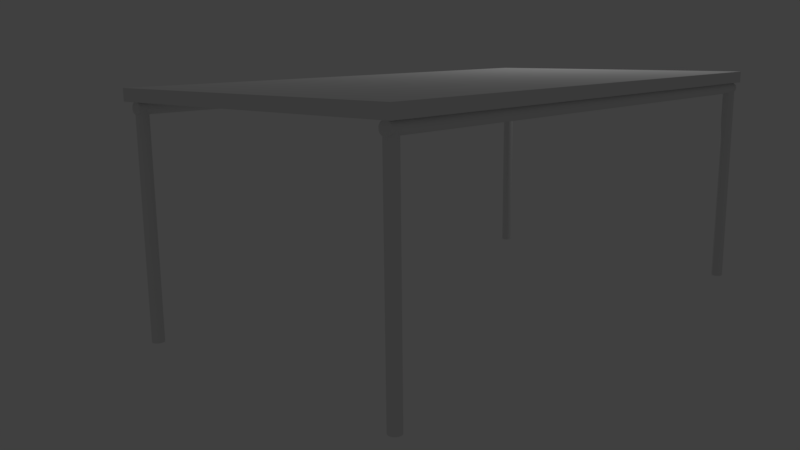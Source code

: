 # Source: tafelLichtBruin.blend  (saved by Blender 2.78.0; exported with 4.5.12 LTS)
import bpy
from mathutils import Matrix  # noqa: F401  (used for matrix-valued properties, if any)

bpy.ops.wm.read_factory_settings(use_empty=True)
scene = bpy.context.scene
scene.name = 'Scene'

# ---- collections
col_collection_1 = bpy.data.collections.new('Collection 1'); scene.collection.children.link(col_collection_1)
col_collection_10 = bpy.data.collections.new('Collection 10'); scene.collection.children.link(col_collection_10)

# ---- world
world_world = bpy.data.worlds.new('World'); scene.world = world_world
world_world.color = (0.05088, 0.05088, 0.05088)
world_world.use_sun_shadow = False
world_world.sun_shadow_jitter_overblur = 0.0
world_world.cycles.sampling_method = 'MANUAL'

# ---- cameras
cam_camera = bpy.data.cameras.new('Camera')
cam_camera.clip_end = 100.0
cam_camera.lens = 35.0
cam_camera.sensor_width = 32.0
cam_camera.sensor_height = 18.0
cam_camera.ortho_scale = 7.314
cam_camera.dof.focus_distance = 0.0

# ---- lights
light_lamp = bpy.data.lights.new('Lamp', 'POINT')
light_lamp.transmission_factor = 0.0
light_lamp.cutoff_distance = 30.0
light_lamp.energy = 100.0
light_lamp.shadow_buffer_clip_start = 1.001
light_lamp.shadow_soft_size = 0.1
light_lamp.shadow_maximum_resolution = 0.006
light_lamp.use_absolute_resolution = True

# ---- meshes
me_cylinder = bpy.data.meshes.new('Cylinder')
me_cylinder.from_pydata([(-4.763e-08, 1.0, -1.631), (7.094e-06, 1.0, 94.78), (0.1951, 0.9808, -1.631), (0.1951, 0.9808, 94.78), (0.3827, 0.9239, -1.631), (0.3827, 0.9239, 94.78), (0.5556, 0.8315, -1.631), (0.5556, 0.8315, 94.78), (0.7071, 0.7071, -1.631), (0.7071, 0.7071, 94.78), (0.8315, 0.5556, -1.631), (0.8315, 0.5556, 94.78), (0.9239, 0.3827, -1.631), (0.9239, 0.3827, 94.78), (0.9808, 0.1951, -1.631), (0.9808, 0.1951, 94.78), (1.0, 7.55e-08, -1.631), (1.0, -2.095e-07, 94.78), (0.9808, -0.1951, -1.631), (0.9808, -0.1951, 94.78), (0.9239, -0.3827, -1.631), (0.9239, -0.3827, 94.78), (0.8315, -0.5556, -1.631), (0.8315, -0.5556, 94.78), (0.7071, -0.7071, -1.631), (0.7071, -0.7071, 94.78), (0.5556, -0.8315, -1.631), (0.5556, -0.8315, 94.78), (0.3827, -0.9239, -1.631), (0.3827, -0.9239, 94.78), (0.1951, -0.9808, -1.631), (0.1951, -0.9808, 94.78), (-3.735e-07, -1.0, -1.631), (6.768e-06, -1.0, 94.78), (-0.1951, -0.9808, -1.631), (-0.1951, -0.9808, 94.78), (-0.3827, -0.9239, -1.631), (-0.3827, -0.9239, 94.78), (-0.5556, -0.8315, -1.631), (-0.5556, -0.8315, 94.78), (-0.7071, -0.7071, -1.631), (-0.7071, -0.7071, 94.78), (-0.8315, -0.5556, -1.631), (-0.8315, -0.5556, 94.78), (-0.9239, -0.3827, -1.631), (-0.9239, -0.3827, 94.78), (-0.9808, -0.1951, -1.631), (-0.9808, -0.1951, 94.78), (-1.0, 9.656e-07, -1.631), (-1.0, 6.806e-07, 94.78), (-0.9808, 0.1951, -1.631), (-0.9808, 0.1951, 94.78), (-0.9239, 0.3827, -1.631), (-0.9239, 0.3827, 94.78), (-0.8315, 0.5556, -1.631), (-0.8315, 0.5556, 94.78), (-0.7071, 0.7071, -1.631), (-0.7071, 0.7071, 94.78), (-0.5556, 0.8315, -1.631), (-0.5556, 0.8315, 94.78), (-0.3827, 0.9239, -1.631), (-0.3827, 0.9239, 94.78), (-0.1951, 0.9808, -1.631), (-0.1951, 0.9808, 94.78)], [], [(0, 1, 3, 2), (2, 3, 5, 4), (4, 5, 7, 6), (6, 7, 9, 8), (8, 9, 11, 10), (10, 11, 13, 12), (12, 13, 15, 14), (14, 15, 17, 16), (16, 17, 19, 18), (18, 19, 21, 20), (20, 21, 23, 22), (22, 23, 25, 24), (24, 25, 27, 26), (26, 27, 29, 28), (28, 29, 31, 30), (30, 31, 33, 32), (32, 33, 35, 34), (34, 35, 37, 36), (36, 37, 39, 38), (38, 39, 41, 40), (40, 41, 43, 42), (42, 43, 45, 44), (44, 45, 47, 46), (46, 47, 49, 48), (48, 49, 51, 50), (50, 51, 53, 52), (52, 53, 55, 54), (54, 55, 57, 56), (56, 57, 59, 58), (58, 59, 61, 60), (3, 1, 63, 61, 59, 57, 55, 53, 51, 49, 47, 45, 43, 41, 39, 37, 35, 33, 31, 29, 27, 25, 23, 21, 19, 17, 15, 13, 11, 9, 7, 5), (60, 61, 63, 62), (62, 63, 1, 0), (0, 2, 4, 6, 8, 10, 12, 14, 16, 18, 20, 22, 24, 26, 28, 30, 32, 34, 36, 38, 40, 42, 44, 46, 48, 50, 52, 54, 56, 58, 60, 62)])
me_cylinder.use_remesh_preserve_volume = False
me_cylinder.use_remesh_preserve_attributes = False
me_cylinder.use_mirror_vertex_groups = False
me_cylinder.update()
me_cube_001 = bpy.data.meshes.new('Cube.001')
me_cube_001.from_pydata([(-1.0, -1.714, -1.0), (-1.0, -1.714, -0.8681), (-1.0, 1.809, -1.0), (-1.0, 1.809, -0.8681), (5.34, -1.714, -1.0), (5.34, -1.714, -0.8681), (5.34, 1.809, -1.0), (5.34, 1.809, -0.8681)], [], [(1, 3, 2, 0), (3, 7, 6, 2), (7, 5, 4, 6), (5, 1, 0, 4), (0, 2, 6, 4), (5, 7, 3, 1)])
me_cube_001.use_remesh_preserve_volume = False
me_cube_001.use_remesh_preserve_attributes = False
me_cube_001.use_mirror_vertex_groups = False
me_cube_001.update()
me_cylinder_001 = bpy.data.meshes.new('Cylinder.001')
me_cylinder_001.from_pydata([(0.0, 1.0, -1.0), (3.141e-06, 1.0, 35.61), (0.1951, 0.9808, -1.0), (0.1951, 0.9808, 35.61), (0.3827, 0.9239, -1.0), (0.3827, 0.9239, 35.61), (0.5556, 0.8315, -1.0), (0.5556, 0.8315, 35.61), (0.7071, 0.7071, -1.0), (0.7071, 0.7071, 35.61), (0.8315, 0.5556, -1.0), (0.8315, 0.5556, 35.61), (0.9239, 0.3827, -1.0), (0.9239, 0.3827, 35.61), (0.9808, 0.1951, -1.0), (0.9808, 0.1951, 35.61), (1.0, 7.55e-08, -1.0), (1.0, -2.095e-07, 35.61), (0.9808, -0.1951, -1.0), (0.9808, -0.1951, 35.61), (0.9239, -0.3827, -1.0), (0.9239, -0.3827, 35.61), (0.8315, -0.5556, -1.0), (0.8315, -0.5556, 35.61), (0.7071, -0.7071, -1.0), (0.7071, -0.7071, 35.61), (0.5556, -0.8315, -1.0), (0.5556, -0.8315, 35.61), (0.3827, -0.9239, -1.0), (0.3827, -0.9239, 35.61), (0.1951, -0.9808, -1.0), (0.1951, -0.9808, 35.61), (-3.258e-07, -1.0, -1.0), (2.815e-06, -1.0, 35.61), (-0.1951, -0.9808, -1.0), (-0.1951, -0.9808, 35.61), (-0.3827, -0.9239, -1.0), (-0.3827, -0.9239, 35.61), (-0.5556, -0.8315, -1.0), (-0.5556, -0.8315, 35.61), (-0.7071, -0.7071, -1.0), (-0.7071, -0.7071, 35.61), (-0.8315, -0.5556, -1.0), (-0.8315, -0.5556, 35.61), (-0.9239, -0.3827, -1.0), (-0.9239, -0.3827, 35.61), (-0.9808, -0.1951, -1.0), (-0.9808, -0.1951, 35.61), (-1.0, 9.656e-07, -1.0), (-1.0, 6.806e-07, 35.61), (-0.9808, 0.1951, -1.0), (-0.9808, 0.1951, 35.61), (-0.9239, 0.3827, -1.0), (-0.9239, 0.3827, 35.61), (-0.8315, 0.5556, -1.0), (-0.8315, 0.5556, 35.61), (-0.7071, 0.7071, -1.0), (-0.7071, 0.7071, 35.61), (-0.5556, 0.8315, -1.0), (-0.5556, 0.8315, 35.61), (-0.3827, 0.9239, -1.0), (-0.3827, 0.9239, 35.61), (-0.1951, 0.9808, -1.0), (-0.1951, 0.9808, 35.61)], [], [(0, 1, 3, 2), (2, 3, 5, 4), (4, 5, 7, 6), (6, 7, 9, 8), (8, 9, 11, 10), (10, 11, 13, 12), (12, 13, 15, 14), (14, 15, 17, 16), (16, 17, 19, 18), (18, 19, 21, 20), (20, 21, 23, 22), (22, 23, 25, 24), (24, 25, 27, 26), (26, 27, 29, 28), (28, 29, 31, 30), (30, 31, 33, 32), (32, 33, 35, 34), (34, 35, 37, 36), (36, 37, 39, 38), (38, 39, 41, 40), (40, 41, 43, 42), (42, 43, 45, 44), (44, 45, 47, 46), (46, 47, 49, 48), (48, 49, 51, 50), (50, 51, 53, 52), (52, 53, 55, 54), (54, 55, 57, 56), (56, 57, 59, 58), (58, 59, 61, 60), (3, 1, 63, 61, 59, 57, 55, 53, 51, 49, 47, 45, 43, 41, 39, 37, 35, 33, 31, 29, 27, 25, 23, 21, 19, 17, 15, 13, 11, 9, 7, 5), (60, 61, 63, 62), (62, 63, 1, 0), (0, 2, 4, 6, 8, 10, 12, 14, 16, 18, 20, 22, 24, 26, 28, 30, 32, 34, 36, 38, 40, 42, 44, 46, 48, 50, 52, 54, 56, 58, 60, 62)])
me_cylinder_001.use_remesh_preserve_volume = False
me_cylinder_001.use_remesh_preserve_attributes = False
me_cylinder_001.use_mirror_vertex_groups = False
me_cylinder_001.update()
me_cylinder_002 = bpy.data.meshes.new('Cylinder.002')
me_cylinder_002.from_pydata([(0.0, 1.0, -1.0), (4.299e-06, 1.0, 35.61), (0.1951, 0.9808, -1.0), (0.1951, 0.9808, 35.61), (0.3827, 0.9239, -1.0), (0.3827, 0.9239, 35.61), (0.5556, 0.8315, -1.0), (0.5556, 0.8315, 35.61), (0.7071, 0.7071, -1.0), (0.7071, 0.7071, 35.61), (0.8315, 0.5556, -1.0), (0.8315, 0.5556, 35.61), (0.9239, 0.3827, -1.0), (0.9239, 0.3827, 35.61), (0.9808, 0.1951, -1.0), (0.9808, 0.1951, 35.61), (1.0, 7.55e-08, -1.0), (1.0, -2.095e-07, 35.61), (0.9808, -0.1951, -1.0), (0.9808, -0.1951, 35.61), (0.9239, -0.3827, -1.0), (0.9239, -0.3827, 35.61), (0.8315, -0.5556, -1.0), (0.8315, -0.5556, 35.61), (0.7071, -0.7071, -1.0), (0.7071, -0.7071, 35.61), (0.5556, -0.8315, -1.0), (0.5556, -0.8315, 35.61), (0.3827, -0.9239, -1.0), (0.3827, -0.9239, 35.61), (0.1951, -0.9808, -1.0), (0.1951, -0.9808, 35.61), (-3.258e-07, -1.0, -1.0), (3.973e-06, -1.0, 35.61), (-0.1951, -0.9808, -1.0), (-0.1951, -0.9808, 35.61), (-0.3827, -0.9239, -1.0), (-0.3827, -0.9239, 35.61), (-0.5556, -0.8315, -1.0), (-0.5556, -0.8315, 35.61), (-0.7071, -0.7071, -1.0), (-0.7071, -0.7071, 35.61), (-0.8315, -0.5556, -1.0), (-0.8315, -0.5556, 35.61), (-0.9239, -0.3827, -1.0), (-0.9239, -0.3827, 35.61), (-0.9808, -0.1951, -1.0), (-0.9808, -0.1951, 35.61), (-1.0, 9.656e-07, -1.0), (-1.0, 6.806e-07, 35.61), (-0.9808, 0.1951, -1.0), (-0.9808, 0.1951, 35.61), (-0.9239, 0.3827, -1.0), (-0.9239, 0.3827, 35.61), (-0.8315, 0.5556, -1.0), (-0.8315, 0.5556, 35.61), (-0.7071, 0.7071, -1.0), (-0.7071, 0.7071, 35.61), (-0.5556, 0.8315, -1.0), (-0.5556, 0.8315, 35.61), (-0.3827, 0.9239, -1.0), (-0.3827, 0.9239, 35.61), (-0.1951, 0.9808, -1.0), (-0.1951, 0.9808, 35.61)], [], [(0, 1, 3, 2), (2, 3, 5, 4), (4, 5, 7, 6), (6, 7, 9, 8), (8, 9, 11, 10), (10, 11, 13, 12), (12, 13, 15, 14), (14, 15, 17, 16), (16, 17, 19, 18), (18, 19, 21, 20), (20, 21, 23, 22), (22, 23, 25, 24), (24, 25, 27, 26), (26, 27, 29, 28), (28, 29, 31, 30), (30, 31, 33, 32), (32, 33, 35, 34), (34, 35, 37, 36), (36, 37, 39, 38), (38, 39, 41, 40), (40, 41, 43, 42), (42, 43, 45, 44), (44, 45, 47, 46), (46, 47, 49, 48), (48, 49, 51, 50), (50, 51, 53, 52), (52, 53, 55, 54), (54, 55, 57, 56), (56, 57, 59, 58), (58, 59, 61, 60), (3, 1, 63, 61, 59, 57, 55, 53, 51, 49, 47, 45, 43, 41, 39, 37, 35, 33, 31, 29, 27, 25, 23, 21, 19, 17, 15, 13, 11, 9, 7, 5), (60, 61, 63, 62), (62, 63, 1, 0), (0, 2, 4, 6, 8, 10, 12, 14, 16, 18, 20, 22, 24, 26, 28, 30, 32, 34, 36, 38, 40, 42, 44, 46, 48, 50, 52, 54, 56, 58, 60, 62)])
me_cylinder_002.use_remesh_preserve_volume = False
me_cylinder_002.use_remesh_preserve_attributes = False
me_cylinder_002.use_mirror_vertex_groups = False
me_cylinder_002.update()
me_cylinder_003 = bpy.data.meshes.new('Cylinder.003')
me_cylinder_003.from_pydata([(-4.763e-08, 1.0, -1.631), (7.094e-06, 1.0, 94.78), (0.1951, 0.9808, -1.631), (0.1951, 0.9808, 94.78), (0.3827, 0.9239, -1.631), (0.3827, 0.9239, 94.78), (0.5556, 0.8315, -1.631), (0.5556, 0.8315, 94.78), (0.7071, 0.7071, -1.631), (0.7071, 0.7071, 94.78), (0.8315, 0.5556, -1.631), (0.8315, 0.5556, 94.78), (0.9239, 0.3827, -1.631), (0.9239, 0.3827, 94.78), (0.9808, 0.1951, -1.631), (0.9808, 0.1951, 94.78), (1.0, 7.55e-08, -1.631), (1.0, -2.095e-07, 94.78), (0.9808, -0.1951, -1.631), (0.9808, -0.1951, 94.78), (0.9239, -0.3827, -1.631), (0.9239, -0.3827, 94.78), (0.8315, -0.5556, -1.631), (0.8315, -0.5556, 94.78), (0.7071, -0.7071, -1.631), (0.7071, -0.7071, 94.78), (0.5556, -0.8315, -1.631), (0.5556, -0.8315, 94.78), (0.3827, -0.9239, -1.631), (0.3827, -0.9239, 94.78), (0.1951, -0.9808, -1.631), (0.1951, -0.9808, 94.78), (-3.735e-07, -1.0, -1.631), (6.768e-06, -1.0, 94.78), (-0.1951, -0.9808, -1.631), (-0.1951, -0.9808, 94.78), (-0.3827, -0.9239, -1.631), (-0.3827, -0.9239, 94.78), (-0.5556, -0.8315, -1.631), (-0.5556, -0.8315, 94.78), (-0.7071, -0.7071, -1.631), (-0.7071, -0.7071, 94.78), (-0.8315, -0.5556, -1.631), (-0.8315, -0.5556, 94.78), (-0.9239, -0.3827, -1.631), (-0.9239, -0.3827, 94.78), (-0.9808, -0.1951, -1.631), (-0.9808, -0.1951, 94.78), (-1.0, 9.656e-07, -1.631), (-1.0, 6.806e-07, 94.78), (-0.9808, 0.1951, -1.631), (-0.9808, 0.1951, 94.78), (-0.9239, 0.3827, -1.631), (-0.9239, 0.3827, 94.78), (-0.8315, 0.5556, -1.631), (-0.8315, 0.5556, 94.78), (-0.7071, 0.7071, -1.631), (-0.7071, 0.7071, 94.78), (-0.5556, 0.8315, -1.631), (-0.5556, 0.8315, 94.78), (-0.3827, 0.9239, -1.631), (-0.3827, 0.9239, 94.78), (-0.1951, 0.9808, -1.631), (-0.1951, 0.9808, 94.78)], [], [(0, 1, 3, 2), (2, 3, 5, 4), (4, 5, 7, 6), (6, 7, 9, 8), (8, 9, 11, 10), (10, 11, 13, 12), (12, 13, 15, 14), (14, 15, 17, 16), (16, 17, 19, 18), (18, 19, 21, 20), (20, 21, 23, 22), (22, 23, 25, 24), (24, 25, 27, 26), (26, 27, 29, 28), (28, 29, 31, 30), (30, 31, 33, 32), (32, 33, 35, 34), (34, 35, 37, 36), (36, 37, 39, 38), (38, 39, 41, 40), (40, 41, 43, 42), (42, 43, 45, 44), (44, 45, 47, 46), (46, 47, 49, 48), (48, 49, 51, 50), (50, 51, 53, 52), (52, 53, 55, 54), (54, 55, 57, 56), (56, 57, 59, 58), (58, 59, 61, 60), (3, 1, 63, 61, 59, 57, 55, 53, 51, 49, 47, 45, 43, 41, 39, 37, 35, 33, 31, 29, 27, 25, 23, 21, 19, 17, 15, 13, 11, 9, 7, 5), (60, 61, 63, 62), (62, 63, 1, 0), (0, 2, 4, 6, 8, 10, 12, 14, 16, 18, 20, 22, 24, 26, 28, 30, 32, 34, 36, 38, 40, 42, 44, 46, 48, 50, 52, 54, 56, 58, 60, 62)])
me_cylinder_003.use_remesh_preserve_volume = False
me_cylinder_003.use_remesh_preserve_attributes = False
me_cylinder_003.use_mirror_vertex_groups = False
me_cylinder_003.update()
me_cylinder_004 = bpy.data.meshes.new('Cylinder.004')
me_cylinder_004.from_pydata([(0.0, 1.0, -1.0), (4.299e-06, 1.0, 35.61), (0.1951, 0.9808, -1.0), (0.1951, 0.9808, 35.61), (0.3827, 0.9239, -1.0), (0.3827, 0.9239, 35.61), (0.5556, 0.8315, -1.0), (0.5556, 0.8315, 35.61), (0.7071, 0.7071, -1.0), (0.7071, 0.7071, 35.61), (0.8315, 0.5556, -1.0), (0.8315, 0.5556, 35.61), (0.9239, 0.3827, -1.0), (0.9239, 0.3827, 35.61), (0.9808, 0.1951, -1.0), (0.9808, 0.1951, 35.61), (1.0, 7.55e-08, -1.0), (1.0, -2.095e-07, 35.61), (0.9808, -0.1951, -1.0), (0.9808, -0.1951, 35.61), (0.9239, -0.3827, -1.0), (0.9239, -0.3827, 35.61), (0.8315, -0.5556, -1.0), (0.8315, -0.5556, 35.61), (0.7071, -0.7071, -1.0), (0.7071, -0.7071, 35.61), (0.5556, -0.8315, -1.0), (0.5556, -0.8315, 35.61), (0.3827, -0.9239, -1.0), (0.3827, -0.9239, 35.61), (0.1951, -0.9808, -1.0), (0.1951, -0.9808, 35.61), (-3.258e-07, -1.0, -1.0), (3.973e-06, -1.0, 35.61), (-0.1951, -0.9808, -1.0), (-0.1951, -0.9808, 35.61), (-0.3827, -0.9239, -1.0), (-0.3827, -0.9239, 35.61), (-0.5556, -0.8315, -1.0), (-0.5556, -0.8315, 35.61), (-0.7071, -0.7071, -1.0), (-0.7071, -0.7071, 35.61), (-0.8315, -0.5556, -1.0), (-0.8315, -0.5556, 35.61), (-0.9239, -0.3827, -1.0), (-0.9239, -0.3827, 35.61), (-0.9808, -0.1951, -1.0), (-0.9808, -0.1951, 35.61), (-1.0, 9.656e-07, -1.0), (-1.0, 6.806e-07, 35.61), (-0.9808, 0.1951, -1.0), (-0.9808, 0.1951, 35.61), (-0.9239, 0.3827, -1.0), (-0.9239, 0.3827, 35.61), (-0.8315, 0.5556, -1.0), (-0.8315, 0.5556, 35.61), (-0.7071, 0.7071, -1.0), (-0.7071, 0.7071, 35.61), (-0.5556, 0.8315, -1.0), (-0.5556, 0.8315, 35.61), (-0.3827, 0.9239, -1.0), (-0.3827, 0.9239, 35.61), (-0.1951, 0.9808, -1.0), (-0.1951, 0.9808, 35.61)], [], [(0, 1, 3, 2), (2, 3, 5, 4), (4, 5, 7, 6), (6, 7, 9, 8), (8, 9, 11, 10), (10, 11, 13, 12), (12, 13, 15, 14), (14, 15, 17, 16), (16, 17, 19, 18), (18, 19, 21, 20), (20, 21, 23, 22), (22, 23, 25, 24), (24, 25, 27, 26), (26, 27, 29, 28), (28, 29, 31, 30), (30, 31, 33, 32), (32, 33, 35, 34), (34, 35, 37, 36), (36, 37, 39, 38), (38, 39, 41, 40), (40, 41, 43, 42), (42, 43, 45, 44), (44, 45, 47, 46), (46, 47, 49, 48), (48, 49, 51, 50), (50, 51, 53, 52), (52, 53, 55, 54), (54, 55, 57, 56), (56, 57, 59, 58), (58, 59, 61, 60), (3, 1, 63, 61, 59, 57, 55, 53, 51, 49, 47, 45, 43, 41, 39, 37, 35, 33, 31, 29, 27, 25, 23, 21, 19, 17, 15, 13, 11, 9, 7, 5), (60, 61, 63, 62), (62, 63, 1, 0), (0, 2, 4, 6, 8, 10, 12, 14, 16, 18, 20, 22, 24, 26, 28, 30, 32, 34, 36, 38, 40, 42, 44, 46, 48, 50, 52, 54, 56, 58, 60, 62)])
me_cylinder_004.use_remesh_preserve_volume = False
me_cylinder_004.use_remesh_preserve_attributes = False
me_cylinder_004.use_mirror_vertex_groups = False
me_cylinder_004.update()
me_cylinder_005 = bpy.data.meshes.new('Cylinder.005')
me_cylinder_005.from_pydata([(0.0, 1.0, -1.0), (4.299e-06, 1.0, 35.61), (0.1951, 0.9808, -1.0), (0.1951, 0.9808, 35.61), (0.3827, 0.9239, -1.0), (0.3827, 0.9239, 35.61), (0.5556, 0.8315, -1.0), (0.5556, 0.8315, 35.61), (0.7071, 0.7071, -1.0), (0.7071, 0.7071, 35.61), (0.8315, 0.5556, -1.0), (0.8315, 0.5556, 35.61), (0.9239, 0.3827, -1.0), (0.9239, 0.3827, 35.61), (0.9808, 0.1951, -1.0), (0.9808, 0.1951, 35.61), (1.0, 7.55e-08, -1.0), (1.0, -2.095e-07, 35.61), (0.9808, -0.1951, -1.0), (0.9808, -0.1951, 35.61), (0.9239, -0.3827, -1.0), (0.9239, -0.3827, 35.61), (0.8315, -0.5556, -1.0), (0.8315, -0.5556, 35.61), (0.7071, -0.7071, -1.0), (0.7071, -0.7071, 35.61), (0.5556, -0.8315, -1.0), (0.5556, -0.8315, 35.61), (0.3827, -0.9239, -1.0), (0.3827, -0.9239, 35.61), (0.1951, -0.9808, -1.0), (0.1951, -0.9808, 35.61), (-3.258e-07, -1.0, -1.0), (3.973e-06, -1.0, 35.61), (-0.1951, -0.9808, -1.0), (-0.1951, -0.9808, 35.61), (-0.3827, -0.9239, -1.0), (-0.3827, -0.9239, 35.61), (-0.5556, -0.8315, -1.0), (-0.5556, -0.8315, 35.61), (-0.7071, -0.7071, -1.0), (-0.7071, -0.7071, 35.61), (-0.8315, -0.5556, -1.0), (-0.8315, -0.5556, 35.61), (-0.9239, -0.3827, -1.0), (-0.9239, -0.3827, 35.61), (-0.9808, -0.1951, -1.0), (-0.9808, -0.1951, 35.61), (-1.0, 9.656e-07, -1.0), (-1.0, 6.806e-07, 35.61), (-0.9808, 0.1951, -1.0), (-0.9808, 0.1951, 35.61), (-0.9239, 0.3827, -1.0), (-0.9239, 0.3827, 35.61), (-0.8315, 0.5556, -1.0), (-0.8315, 0.5556, 35.61), (-0.7071, 0.7071, -1.0), (-0.7071, 0.7071, 35.61), (-0.5556, 0.8315, -1.0), (-0.5556, 0.8315, 35.61), (-0.3827, 0.9239, -1.0), (-0.3827, 0.9239, 35.61), (-0.1951, 0.9808, -1.0), (-0.1951, 0.9808, 35.61)], [], [(0, 1, 3, 2), (2, 3, 5, 4), (4, 5, 7, 6), (6, 7, 9, 8), (8, 9, 11, 10), (10, 11, 13, 12), (12, 13, 15, 14), (14, 15, 17, 16), (16, 17, 19, 18), (18, 19, 21, 20), (20, 21, 23, 22), (22, 23, 25, 24), (24, 25, 27, 26), (26, 27, 29, 28), (28, 29, 31, 30), (30, 31, 33, 32), (32, 33, 35, 34), (34, 35, 37, 36), (36, 37, 39, 38), (38, 39, 41, 40), (40, 41, 43, 42), (42, 43, 45, 44), (44, 45, 47, 46), (46, 47, 49, 48), (48, 49, 51, 50), (50, 51, 53, 52), (52, 53, 55, 54), (54, 55, 57, 56), (56, 57, 59, 58), (58, 59, 61, 60), (3, 1, 63, 61, 59, 57, 55, 53, 51, 49, 47, 45, 43, 41, 39, 37, 35, 33, 31, 29, 27, 25, 23, 21, 19, 17, 15, 13, 11, 9, 7, 5), (60, 61, 63, 62), (62, 63, 1, 0), (0, 2, 4, 6, 8, 10, 12, 14, 16, 18, 20, 22, 24, 26, 28, 30, 32, 34, 36, 38, 40, 42, 44, 46, 48, 50, 52, 54, 56, 58, 60, 62)])
me_cylinder_005.use_remesh_preserve_volume = False
me_cylinder_005.use_remesh_preserve_attributes = False
me_cylinder_005.use_mirror_vertex_groups = False
me_cylinder_005.update()

# ---- objects
ob_cylinder = bpy.data.objects.new('Cylinder', me_cylinder)
ob_cube_001 = bpy.data.objects.new('Cube.001', me_cube_001)
ob_lamp = bpy.data.objects.new('Lamp', light_lamp)
ob_camera = bpy.data.objects.new('Camera', cam_camera)
ob_cylinder_001 = bpy.data.objects.new('Cylinder.001', me_cylinder_001)
ob_cylinder_002 = bpy.data.objects.new('Cylinder.002', me_cylinder_002)
ob_cylinder_003 = bpy.data.objects.new('Cylinder.003', me_cylinder_003)
ob_cylinder_004 = bpy.data.objects.new('Cylinder.004', me_cylinder_004)
ob_cylinder_005 = bpy.data.objects.new('Cylinder.005', me_cylinder_005)

# ---- transforms, parenting, visibility, modifiers, constraints
ob_cylinder.location = (-2.809, 2.101, 2.49)
ob_cylinder.rotation_euler = (-0.0, 1.571, 0.0)
ob_cylinder.scale = (0.06521, 0.06521, 0.06521)
ob_cylinder.lineart.crease_threshold = 0.0
ob_cube_001.location = (-1.971, 0.4095, 3.554)
ob_cube_001.lineart.crease_threshold = 0.0
ob_lamp.location = (4.076, 1.005, 6.458)
ob_lamp.rotation_euler = (0.6503, 0.05522, 1.866)
ob_lamp.lock_rotations_4d = False
ob_lamp.empty_display_type = 'ARROWS'
ob_lamp.color = (0.0, 0.0, 0.0, 0.0)
ob_lamp.lineart.crease_threshold = 0.0
ob_camera.location = (-7.519, -5.508, 3.114)
ob_camera.rotation_euler = (1.362, 0.01082, -0.8362)
ob_camera.lock_rotations_4d = False
ob_camera.empty_display_type = 'ARROWS'
ob_camera.color = (0.0, 0.0, 0.0, 0.0)
ob_camera.display_type = 'WIRE'
ob_camera.lineart.crease_threshold = 0.0
ob_cylinder_001.location = (-2.85, 2.101, 2.423)
ob_cylinder_001.rotation_euler = (-0.0, 3.142, -0.0)
ob_cylinder_001.scale = (0.06521, 0.06521, 0.06521)
ob_cylinder_001.lineart.crease_threshold = 0.0
ob_cylinder_002.location = (3.307, 2.101, 2.423)
ob_cylinder_002.rotation_euler = (-0.0, 3.142, -0.0)
ob_cylinder_002.scale = (0.06521, 0.06521, 0.06521)
ob_cylinder_002.lineart.crease_threshold = 0.0
ob_cylinder_003.location = (-2.809, -1.195, 2.49)
ob_cylinder_003.rotation_euler = (-0.0, 1.571, 0.0)
ob_cylinder_003.scale = (0.06521, 0.06521, 0.06521)
ob_cylinder_003.lineart.crease_threshold = 0.0
ob_cylinder_004.location = (-2.85, -1.195, 2.423)
ob_cylinder_004.rotation_euler = (-0.0, 3.142, -0.0)
ob_cylinder_004.scale = (0.06521, 0.06521, 0.06521)
ob_cylinder_004.lineart.crease_threshold = 0.0
ob_cylinder_005.location = (3.307, -1.195, 2.423)
ob_cylinder_005.rotation_euler = (-0.0, 3.142, -0.0)
ob_cylinder_005.scale = (0.06521, 0.06521, 0.06521)
ob_cylinder_005.lineart.crease_threshold = 0.0

# ---- collection membership
col_collection_1.objects.link(ob_cylinder)
col_collection_1.objects.link(ob_cube_001)
col_collection_1.objects.link(ob_lamp)
col_collection_1.objects.link(ob_camera)
col_collection_10.objects.link(ob_cylinder_001)
col_collection_10.objects.link(ob_cylinder_002)
col_collection_10.objects.link(ob_cylinder_003)
col_collection_10.objects.link(ob_cylinder_004)
col_collection_10.objects.link(ob_cylinder_005)

# ---- scene / render settings (as saved in the file)
scene.camera = ob_camera
scene.frame_start = 1; scene.frame_end = 250; scene.frame_set(2)
scene.render.engine = 'CYCLES'
scene.render.dither_intensity = 0.0
scene.cycles.use_denoising = False
scene.cycles.samples = 128
scene.cycles.sampling_pattern = 'TABULATED_SOBOL'
scene.cycles.light_sampling_threshold = 0.0
scene.cycles.use_adaptive_sampling = False
scene.cycles.use_light_tree = False
scene.cycles.blur_glossy = 0.0
scene.cycles.sample_clamp_indirect = 0.0
scene.view_settings.view_transform = 'Standard'
bpy.context.view_layer.update()
